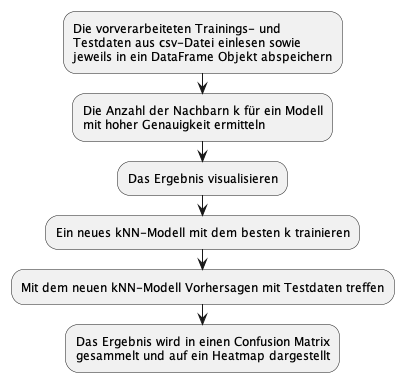

The diagram above was rendered by PlantUML. Its source (embedded in the PNG):
@startuml
:Die vorverarbeiteten Trainings- und 
Testdaten aus csv-Datei einlesen sowie
jeweils in ein DataFrame Objekt abspeichern;
:Die Anzahl der Nachbarn k für ein Modell 
mit hoher Genauigkeit ermitteln;
:Das Ergebnis visualisieren;
:Ein neues kNN-Modell mit dem besten k trainieren;
:Mit dem neuen kNN-Modell Vorhersagen mit Testdaten treffen;
:Das Ergebnis wird in einen Confusion Matrix
gesammelt und auf ein Heatmap dargestellt;
@enduml